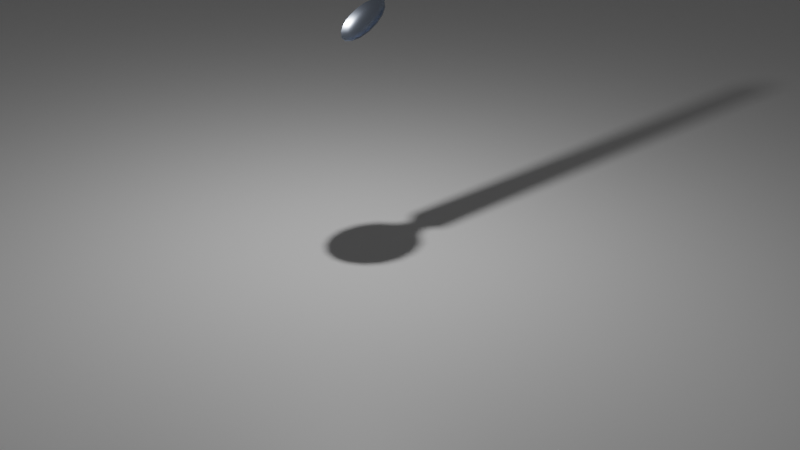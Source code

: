 # Source: spoon.blend  (saved by Blender 2.93.21; exported with 4.5.12 LTS)
import bpy
from mathutils import Matrix  # noqa: F401  (used for matrix-valued properties, if any)

bpy.ops.wm.read_factory_settings(use_empty=True)
scene = bpy.context.scene
scene.name = 'Scene'

# ---- collections
col_collection = bpy.data.collections.new('Collection'); scene.collection.children.link(col_collection)

# ---- materials (node trees are filled in below, after node groups)
mat_x = bpy.data.materials.new('マテリアル')
mat_x.use_transparent_shadow = False
mat_001 = bpy.data.materials.new('マテリアル.001')
mat_001.use_transparent_shadow = False

# ---- node groups
ng_auto_smooth = bpy.data.node_groups.new('Auto Smooth', 'GeometryNodeTree')
_s = ng_auto_smooth.interface.new_socket(name='Geometry', in_out='OUTPUT', socket_type='NodeSocketGeometry')
_s = ng_auto_smooth.interface.new_socket(name='Geometry', in_out='INPUT', socket_type='NodeSocketGeometry')
_s = ng_auto_smooth.interface.new_socket(name='Angle', in_out='INPUT', socket_type='NodeSocketFloat')
_s.subtype = 'ANGLE'
_s.min_value = 0.0
_s.max_value = 3.142
ng_auto_smooth.is_modifier = True
_N = ng_auto_smooth.nodes; _L = ng_auto_smooth.links
n0 = _N.new('NodeGroupOutput'); n0.name = 'Group Output'; n0.location = (480, -100)
n1 = _N.new('NodeGroupInput'); n1.name = 'Group Input'; n1.location = (-420, -300)
n2 = _N.new('NodeGroupInput'); n2.name = 'Group Input.001'; n2.location = (-60, -100)
n3 = _N.new('GeometryNodeSetShadeSmooth'); n3.name = 'Set Shade Smooth'; n3.location = (120, -100)
n3.domain = 'EDGE'
n4 = _N.new('GeometryNodeSetShadeSmooth'); n4.name = 'Set Shade Smooth.001'; n4.location = (300, -100)
n5 = _N.new('GeometryNodeInputMeshEdgeAngle'); n5.name = 'Edge Angle'; n5.location = (-420, -220)
n6 = _N.new('GeometryNodeInputEdgeSmooth'); n6.name = 'Is Edge Smooth'; n6.location = (-60, -160)
n7 = _N.new('GeometryNodeInputShadeSmooth'); n7.name = 'Is Face Smooth'; n7.location = (-240, -340)
n8 = _N.new('FunctionNodeBooleanMath'); n8.name = 'Boolean Math'; n8.location = (-60, -220)
n9 = _N.new('FunctionNodeCompare'); n9.name = 'Compare'; n9.location = (-240, -180)
n9.operation = 'LESS_EQUAL'
_L.new(n5.outputs[0], n9.inputs[0])
_L.new(n4.outputs[0], n0.inputs[0])
_L.new(n1.outputs[1], n9.inputs[1])
_L.new(n9.outputs[0], n8.inputs[0])
_L.new(n7.outputs[0], n8.inputs[1])
_L.new(n2.outputs[0], n3.inputs[0])
_L.new(n6.outputs[0], n3.inputs[1])
_L.new(n3.outputs[0], n4.inputs[0])
_L.new(n8.outputs[0], n3.inputs[2])
n0.is_active_output = True

# ---- material node trees
mat_x.use_nodes = True; mat_x.node_tree.nodes.clear()
_N = mat_x.node_tree.nodes; _L = mat_x.node_tree.links
n0 = _N.new('ShaderNodeOutputMaterial'); n0.name = 'Material Output'; n0.location = (300, 300)
n1 = _N.new('ShaderNodeBsdfAnisotropic'); n1.name = '光沢BSDF'; n1.location = (10, 300)
n1.distribution = 'GGX'
n1.inputs[0].default_value = (0.5795, 0.6596, 0.8, 1.0)
n1.inputs[1].default_value = 0.15
_L.new(n1.outputs[0], n0.inputs[0])
n0.is_active_output = True
mat_001.use_nodes = True; mat_001.node_tree.nodes.clear()
_N = mat_001.node_tree.nodes; _L = mat_001.node_tree.links
n0 = _N.new('ShaderNodeBsdfPrincipled'); n0.name = 'Principled BSDF'; n0.location = (10, 300)
n0.distribution = 'GGX'
n0.subsurface_method = 'BURLEY'
n0.inputs[0].default_value = (1.0, 1.0, 1.0, 1.0)
n0.inputs[3].default_value = 1.45
n0.inputs[27].default_value = (0.0, 0.0, 0.0, 1.0)
n0.inputs[28].default_value = 1.0
n1 = _N.new('ShaderNodeOutputMaterial'); n1.name = 'Material Output'; n1.location = (300, 300)
_L.new(n0.outputs[0], n1.inputs[0])
n1.is_active_output = True

# ---- world
world_world = bpy.data.worlds.new('World'); scene.world = world_world
world_world.use_nodes = True; world_world.node_tree.nodes.clear()
_N = world_world.node_tree.nodes; _L = world_world.node_tree.links
n0 = _N.new('ShaderNodeOutputWorld'); n0.name = 'World Output'; n0.location = (300, 300)
n1 = _N.new('ShaderNodeBackground'); n1.name = 'Background'; n1.location = (10, 300)
n1.inputs[0].default_value = (0.05088, 0.05088, 0.05088, 1.0)
_L.new(n1.outputs[0], n0.inputs[0])
n0.is_active_output = True
world_world.color = (0.05088, 0.05088, 0.05088)
world_world.use_sun_shadow = False
world_world.sun_shadow_jitter_overblur = 0.0

# ---- cameras
cam_camera = bpy.data.cameras.new('Camera')
cam_camera.clip_end = 100.0
cam_camera.ortho_scale = 7.314

# ---- lights
light_light = bpy.data.lights.new('Light', 'POINT')
light_light.transmission_factor = 0.0
light_light.energy = 1000.0
light_light.shadow_soft_size = 0.1
light_light.shadow_maximum_resolution = 0.006
light_light.use_absolute_resolution = True

# ---- meshes
me_x = bpy.data.meshes.new('球')
me_x.from_pydata([(2.533e-08, 0.9239, -0.5775), (2.533e-08, 0.3827, -0.7616), (0.2404, 0.8536, -0.5775), (0.184, 0.6533, -0.6879), (0.09958, 0.3536, -0.7616), (0.4442, 0.6533, -0.5775), (0.34, 0.5, -0.6879), (0.184, 0.2706, -0.7616), (0.5804, 0.3536, -0.5775), (0.4442, 0.2706, -0.6879), (0.2404, 0.1464, -0.7616), (0.6282, -2.153e-07, -0.5775), (0.4808, -1.855e-07, -0.6879), (0.2602, -1.259e-07, -0.7616), (0.5804, -0.3536, -0.5775), (0.4442, -0.2706, -0.6879), (0.2404, -0.1464, -0.7616), (0.4442, -0.6533, -0.5775), (0.34, -0.5, -0.6879), (0.184, -0.2706, -0.7616), (0.2404, -0.8536, -0.5775), (0.184, -0.6533, -0.6879), (0.09958, -0.3536, -0.7616), (-1.546e-07, -0.9239, -0.5775), (-3.299e-08, -0.7071, -0.6879), (-3.299e-08, -0.3827, -0.7616), (-0.2404, -0.8536, -0.5775), (-0.184, -0.6533, -0.6879), (-0.09958, -0.3536, -0.7616), (-0.4442, -0.6533, -0.5775), (-0.34, -0.5, -0.6879), (-0.184, -0.2706, -0.7616), (2.533e-08, -8.742e-08, -0.7874), (-0.5804, -0.3536, -0.5775), (-0.4442, -0.2706, -0.6879), (-0.2404, -0.1464, -0.7616), (-0.6282, 2.616e-07, -0.5775), (-0.4808, 8.275e-08, -0.6879), (-0.2602, 6.785e-08, -0.7616), (-0.5804, 0.3536, -0.5775), (-0.4442, 0.2706, -0.6879), (-0.2404, 0.1464, -0.7616), (-0.4442, 0.6533, -0.5775), (-0.34, 0.5, -0.6879), (-0.184, 0.2706, -0.7616), (-0.2404, 0.8536, -0.5775), (-0.184, 0.6533, -0.6879), (-0.09958, 0.3536, -0.7616), (2.305e-07, 0.7071, -0.6879), (0.0, 0.9314, -0.6193), (0.2404, 0.8611, -0.6193), (-0.2404, 0.8611, -0.6193), (0.0, 5.668, -0.2813), (0.1118, 5.613, -0.2847), (-0.1118, 5.613, -0.2847), (0.0, 1.477, -0.2546), (-0.2735, 1.444, -0.3111), (0.2735, 1.444, -0.3111), (-0.1501, 1.102, -0.6033), (0.0, 1.146, -0.5489), (0.1501, 1.102, -0.6033)], [], [(32, 1, 4), (48, 0, 2, 3), (1, 48, 3, 4), (3, 2, 5, 6), (4, 3, 6, 7), (32, 4, 7), (7, 6, 9, 10), (32, 7, 10), (6, 5, 8, 9), (32, 10, 13), (9, 8, 11, 12), (10, 9, 12, 13), (32, 13, 16), (12, 11, 14, 15), (13, 12, 15, 16), (16, 15, 18, 19), (32, 16, 19), (15, 14, 17, 18), (19, 18, 21, 22), (32, 19, 22), (18, 17, 20, 21), (32, 22, 25), (21, 20, 23, 24), (22, 21, 24, 25), (32, 25, 28), (24, 23, 26, 27), (25, 24, 27, 28), (28, 27, 30, 31), (32, 28, 31), (27, 26, 29, 30), (31, 30, 34, 35), (32, 31, 35), (30, 29, 33, 34), (32, 35, 38), (34, 33, 36, 37), (35, 34, 37, 38), (37, 36, 39, 40), (38, 37, 40, 41), (32, 38, 41), (41, 40, 43, 44), (32, 41, 44), (40, 39, 42, 43), (32, 44, 47), (43, 42, 45, 46), (44, 43, 46, 47), (32, 47, 1), (46, 45, 0, 48), (47, 46, 48, 1), (56, 55, 52, 54), (55, 57, 53, 52), (59, 60, 57, 55), (58, 59, 55, 56), (51, 49, 59, 58), (49, 50, 60, 59)])
me_x.polygons.foreach_set('use_smooth', [True] * 54)
_uv = me_x.uv_layers.new(name='UVマップ')
_uv.uv.foreach_set('vector', [0.7188, 0.0, 0.75, 0.125, 0.6875, 0.125, 0.75, 0.25, 0.75, 0.375, 0.6875, 0.375, 0.6875, 0.25, 0.75, 0.125, 0.75, 0.25, 0.6875, 0.25, 0.6875, 0.125, 0.6875, 0.25, 0.6875, 0.375, 0.625, 0.375, 0.625, 0.25, 0.6875, 0.125, 0.6875, 0.25, 0.625, 0.25, 0.625, 0.125, 0.6562, 0.0, 0.6875, 0.125, 0.625, 0.125, 0.625, 0.125, 0.625, 0.25, 0.5625, 0.25, 0.5625, 0.125, 0.5937, 0.0, 0.625, 0.125, 0.5625, 0.125, 0.625, 0.25, 0.625, 0.375, 0.5625, 0.375, 0.5625, 0.25, 0.5312, 0.0, 0.5625, 0.125, 0.5, 0.125, 0.5625, 0.25, 0.5625, 0.375, 0.5, 0.375, 0.5, 0.25, 0.5625, 0.125, 0.5625, 0.25, 0.5, 0.25, 0.5, 0.125, 0.4687, 0.0, 0.5, 0.125, 0.4375, 0.125, 0.5, 0.25, 0.5, 0.375, 0.4375, 0.375, 0.4375, 0.25, 0.5, 0.125, 0.5, 0.25, 0.4375, 0.25, 0.4375, 0.125, 0.4375, 0.125, 0.4375, 0.25, 0.375, 0.25, 0.375, 0.125, 0.4062, 0.0, 0.4375, 0.125, 0.375, 0.125, 0.4375, 0.25, 0.4375, 0.375, 0.375, 0.375, 0.375, 0.25, 0.375, 0.125, 0.375, 0.25, 0.3125, 0.25, 0.3125, 0.125, 0.3437, 0.0, 0.375, 0.125, 0.3125, 0.125, 0.375, 0.25, 0.375, 0.375, 0.3125, 0.375, 0.3125, 0.25, 0.2812, 0.0, 0.3125, 0.125, 0.25, 0.125, 0.3125, 0.25, 0.3125, 0.375, 0.25, 0.375, 0.25, 0.25, 0.3125, 0.125, 0.3125, 0.25, 0.25, 0.25, 0.25, 0.125, 0.2188, 0.0, 0.25, 0.125, 0.1875, 0.125, 0.25, 0.25, 0.25, 0.375, 0.1875, 0.375, 0.1875, 0.25, 0.25, 0.125, 0.25, 0.25, 0.1875, 0.25, 0.1875, 0.125, 0.1875, 0.125, 0.1875, 0.25, 0.125, 0.25, 0.125, 0.125, 0.1562, 0.0, 0.1875, 0.125, 0.125, 0.125, 0.1875, 0.25, 0.1875, 0.375, 0.125, 0.375, 0.125, 0.25, 0.125, 0.125, 0.125, 0.25, 0.0625, 0.25, 0.0625, 0.125, 0.09375, 0.0, 0.125, 0.125, 0.0625, 0.125, 0.125, 0.25, 0.125, 0.375, 0.0625, 0.375, 0.0625, 0.25, 0.03125, 0.0, 0.0625, 0.125, 0.0, 0.125, 0.0625, 0.25, 0.0625, 0.375, 0.0, 0.375, 0.0, 0.25, 0.0625, 0.125, 0.0625, 0.25, 0.0, 0.25, 0.0, 0.125, 1.0, 0.25, 1.0, 0.375, 0.9375, 0.375, 0.9375, 0.25, 1.0, 0.125, 1.0, 0.25, 0.9375, 0.25, 0.9375, 0.125, 0.9688, 0.0, 1.0, 0.125, 0.9375, 0.125, 0.9375, 0.125, 0.9375, 0.25, 0.875, 0.25, 0.875, 0.125, 0.9062, 0.0, 0.9375, 0.125, 0.875, 0.125, 0.9375, 0.25, 0.9375, 0.375, 0.875, 0.375, 0.875, 0.25, 0.8437, 0.0, 0.875, 0.125, 0.8125, 0.125, 0.875, 0.25, 0.875, 0.375, 0.8125, 0.375, 0.8125, 0.25, 0.875, 0.125, 0.875, 0.25, 0.8125, 0.25, 0.8125, 0.125, 0.7812, 0.0, 0.8125, 0.125, 0.75, 0.125, 0.8125, 0.25, 0.8125, 0.375, 0.75, 0.375, 0.75, 0.25, 0.8125, 0.125, 0.8125, 0.25, 0.75, 0.25, 0.75, 0.125, 0.0, 0.0, 0.0, 0.0, 0.0, 0.0, 0.0, 0.0, 0.0, 0.0, 0.0, 0.0, 0.0, 0.0, 0.0, 0.0, 0.0, 0.0, 0.0, 0.0, 0.0, 0.0, 0.0, 0.0, 0.0, 0.0, 0.0, 0.0, 0.0, 0.0, 0.0, 0.0, 0.0, 0.0, 0.0, 0.0, 0.0, 0.0, 0.0, 0.0, 0.0, 0.0, 0.0, 0.0, 0.0, 0.0, 0.0, 0.0])
me_x.materials.append(mat_x)
me_x.use_remesh_fix_poles = True
me_x.use_remesh_preserve_attributes = False
me_x.use_mirror_x = True
me_x.update()
me_x_1 = bpy.data.meshes.new('平面')
me_x_1.from_pydata([(-37.5, -37.5, 0.0), (37.5, -37.5, 0.0), (-37.5, 37.5, 0.0), (37.5, 37.5, 0.0)], [], [(0, 1, 3, 2)])
_uv = me_x_1.uv_layers.new(name='UVマップ')
_uv.uv.foreach_set('vector', [0.0, 0.0, 1.0, 0.0, 1.0, 1.0, 0.0, 1.0])
me_x_1.materials.append(mat_001)
me_x_1.use_remesh_fix_poles = True
me_x_1.use_remesh_preserve_attributes = False
me_x_1.update()

# ---- objects
ob_light = bpy.data.objects.new('Light', light_light)
ob_camera = bpy.data.objects.new('Camera', cam_camera)
ob_spoon = bpy.data.objects.new('Spoon', me_x)
ob_x = bpy.data.objects.new('平面', me_x_1)

# ---- transforms, parenting, visibility, modifiers, constraints
ob_light.location = (-0.03116, 0.03018, 8.024)
ob_light.rotation_euler = (0.6503, 0.05522, 1.866)
ob_light.lock_rotations_4d = False
ob_light.empty_display_type = 'ARROWS'
ob_light.color = (0.0, 0.0, 0.0, 0.0)
ob_light.lineart.crease_threshold = 0.0
ob_camera.location = (14.48, -13.63, 9.822)
ob_camera.rotation_euler = (1.135, -0.02989, 0.7815)
ob_camera.lock_rotations_4d = False
ob_camera.empty_display_type = 'ARROWS'
ob_camera.color = (0.0, 0.0, 0.0, 0.0)
ob_camera.display_type = 'WIRE'
ob_camera.lineart.crease_threshold = 0.0
ob_spoon.location = (0.0, 0.0, 4.908)
ob_spoon.rotation_euler = (0.6371, -0.03419, -0.01544)
ob_spoon.scale = (0.5771, 0.5771, 0.5771)
ob_spoon.use_mesh_mirror_x = True
_m = ob_spoon.modifiers.new('ソリッド化', 'SOLIDIFY')
_m.thickness = -0.04
_m = ob_spoon.modifiers.new('Auto Smooth', 'NODES')
_m.node_group = ng_auto_smooth
_gi = [s.identifier for s in ng_auto_smooth.interface.items_tree if s.item_type == 'SOCKET' and s.in_out == 'INPUT']
_m[_gi[1]] = 0.5236  # Angle
ob_x.location = (0.0, 0.0, 0.0)

# ---- collection membership
col_collection.objects.link(ob_light)
col_collection.objects.link(ob_camera)
col_collection.objects.link(ob_spoon)
col_collection.objects.link(ob_x)

# ---- scene / render settings (as saved in the file)
scene.camera = ob_camera
scene.frame_start = 1; scene.frame_end = 50; scene.frame_set(24)
scene.render.engine = 'BLENDER_EEVEE_NEXT'
scene.render.image_settings.file_format = 'FFMPEG'
scene.render.image_settings.color_mode = 'RGB'
scene.render.use_motion_blur = True
scene.render.motion_blur_shutter = 2.0
scene.cycles.use_denoising = False
scene.cycles.samples = 128
scene.cycles.sampling_pattern = 'TABULATED_SOBOL'
scene.cycles.use_adaptive_sampling = False
scene.cycles.use_light_tree = False
scene.eevee.taa_render_samples = 128
scene.view_settings.view_transform = 'Filmic'
bpy.context.view_layer.update()
